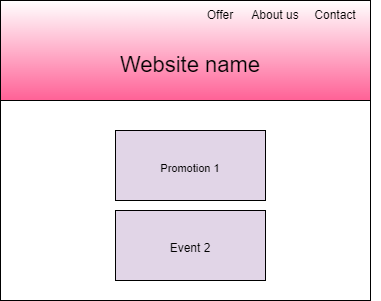

The diagram above was exported from draw.io. Its source (the exported page's mxGraphModel, read from the mxfile embedded in the PNG):
<mxGraphModel dx="1550" dy="835" grid="1" gridSize="10" guides="1" tooltips="1" connect="1" arrows="1" fold="1" page="1" pageScale="1" pageWidth="827" pageHeight="1169" math="0" shadow="0">
  <root>
    <mxCell id="0" />
    <mxCell id="1" parent="0" />
    <mxCell id="0BCjcDkQXr8zWyJXolF8-2" value="" style="rounded=0;whiteSpace=wrap;html=1;" vertex="1" parent="1">
      <mxGeometry x="240" y="160" width="370" height="300" as="geometry" />
    </mxCell>
    <mxCell id="0BCjcDkQXr8zWyJXolF8-6" value="" style="rounded=0;whiteSpace=wrap;html=1;gradientColor=#FF6196;" vertex="1" parent="1">
      <mxGeometry x="240" y="160" width="370" height="100" as="geometry" />
    </mxCell>
    <mxCell id="0BCjcDkQXr8zWyJXolF8-3" value="Offer" style="text;html=1;strokeColor=none;fillColor=none;align=center;verticalAlign=middle;whiteSpace=wrap;rounded=0;" vertex="1" parent="1">
      <mxGeometry x="430" y="160" width="60" height="30" as="geometry" />
    </mxCell>
    <mxCell id="0BCjcDkQXr8zWyJXolF8-4" value="About us" style="text;html=1;strokeColor=none;fillColor=none;align=center;verticalAlign=middle;whiteSpace=wrap;rounded=0;" vertex="1" parent="1">
      <mxGeometry x="470" y="160" width="90" height="30" as="geometry" />
    </mxCell>
    <mxCell id="0BCjcDkQXr8zWyJXolF8-5" value="Contact" style="text;html=1;strokeColor=none;fillColor=none;align=center;verticalAlign=middle;whiteSpace=wrap;rounded=0;" vertex="1" parent="1">
      <mxGeometry x="530" y="160" width="90" height="30" as="geometry" />
    </mxCell>
    <mxCell id="0BCjcDkQXr8zWyJXolF8-7" value="Website name" style="text;html=1;strokeColor=none;fillColor=none;align=center;verticalAlign=middle;whiteSpace=wrap;rounded=0;fontSize=22;" vertex="1" parent="1">
      <mxGeometry x="336" y="210" width="188" height="30" as="geometry" />
    </mxCell>
    <mxCell id="0BCjcDkQXr8zWyJXolF8-8" value="&lt;font style=&quot;font-size: 11px;&quot;&gt;Promotion 1&lt;br&gt;&lt;/font&gt;" style="rounded=0;whiteSpace=wrap;html=1;fontSize=22;gradientColor=none;fillColor=#E1D5E7;" vertex="1" parent="1">
      <mxGeometry x="355" y="290" width="150" height="70" as="geometry" />
    </mxCell>
    <mxCell id="0BCjcDkQXr8zWyJXolF8-9" value="&lt;font style=&quot;font-size: 12px;&quot;&gt;Event 2&lt;/font&gt;" style="rounded=0;whiteSpace=wrap;html=1;fontSize=22;gradientColor=none;fillColor=#E1D5E7;" vertex="1" parent="1">
      <mxGeometry x="355" y="370" width="150" height="70" as="geometry" />
    </mxCell>
  </root>
</mxGraphModel>